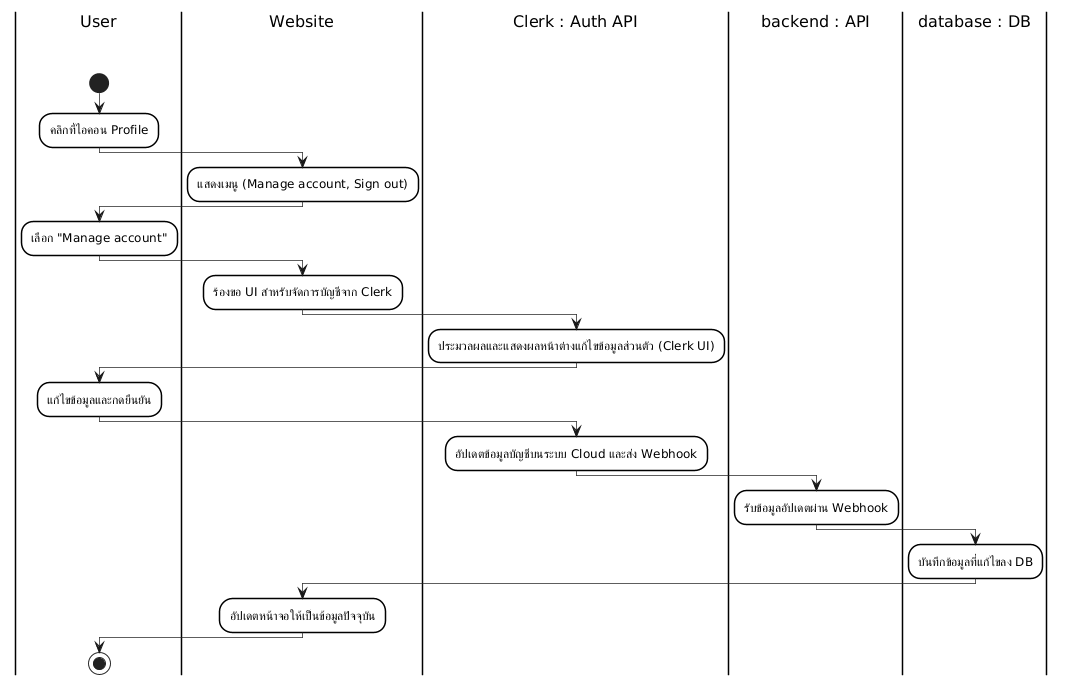

The diagram above was rendered by PlantUML. Its source (embedded in the PNG):
@startuml
skinparam monochrome true
skinparam shadowing false
skinparam backgroundcolor white
skinparam ranksep 50

' Swimlane Styling
skinparam SwimlaneBorderColor black
skinparam SwimlaneBorderThickness 1.5
skinparam SwimlaneBackgroundColor white
skinparam SwimlaneTitleBackgroundColor white
skinparam SwimlaneTitleFontColor black
skinparam SwimlaneTitleFontSize 16
skinparam SwimlaneTitleFontName Arial

' Activity Styling
skinparam ActivityBackgroundColor white
skinparam ActivityBorderColor black
skinparam ActivityBorderThickness 1.5
skinparam ArrowThickness 0.7

|User\n\n|
start
:คลิกที่ไอคอน Profile;
|Website\n\n|
:แสดงเมนู (Manage account, Sign out);
|User\n\n|
:เลือก "Manage account";
|Website\n\n|
:ร้องขอ UI สำหรับจัดการบัญชีจาก Clerk;
|Clerk : Auth API\n\n|
:ประมวลผลและแสดงผลหน้าต่างแก้ไขข้อมูลส่วนตัว (Clerk UI);
|User\n\n|
:แก้ไขข้อมูลและกดยืนยัน;
|Clerk : Auth API\n\n|
:อัปเดตข้อมูลบัญชีบนระบบ Cloud และส่ง Webhook;
|backend : API\n\n|
:รับข้อมูลอัปเดตผ่าน Webhook;
|database : DB\n\n|
:บันทึกข้อมูลที่แก้ไขลง DB;
|Website\n\n|
:อัปเดตหน้าจอให้เป็นข้อมูลปัจจุบัน;
|User\n\n|
stop
@enduml